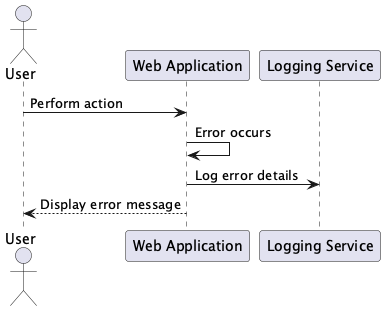

The diagram above was rendered by PlantUML. Its source (embedded in the PNG):
@startuml
actor User
participant "Web Application" as App
participant "Logging Service" as Log

User -> App: Perform action
App -> App: Error occurs
App -> Log: Log error details
App --> User: Display error message
@enduml